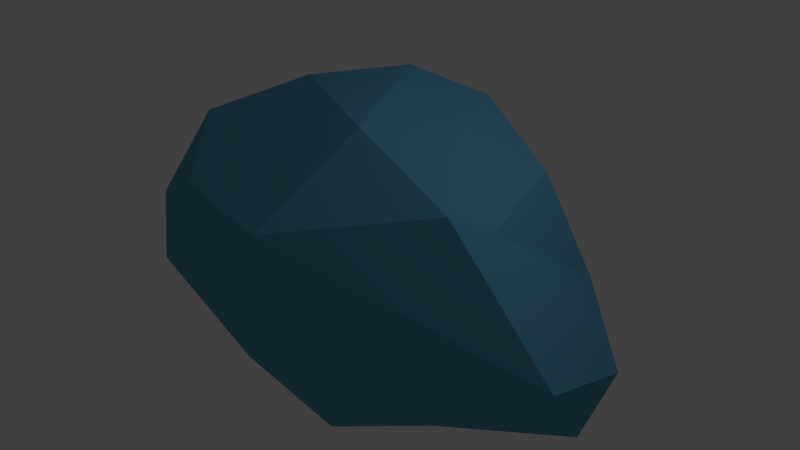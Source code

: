 # Source: cloud4.blend  (saved by Blender 2.72.0; exported with 4.5.12 LTS)
import bpy
from mathutils import Matrix  # noqa: F401  (used for matrix-valued properties, if any)

bpy.ops.wm.read_factory_settings(use_empty=True)
scene = bpy.context.scene
scene.name = 'Scene'

# ---- collections
col_collection_1 = bpy.data.collections.new('Collection 1'); scene.collection.children.link(col_collection_1)

# ---- materials (node trees are filled in below, after node groups)
mat_material_001 = bpy.data.materials.new('Material.001')
mat_material_001.alpha_threshold = 0.0
mat_material_001.use_transparent_shadow = False
mat_material_001.diffuse_color = (0.1046, 0.3613, 0.5271, 1.0)
mat_material_001.roughness = 0.5
mat_material_001.specular_intensity = 0.0

# ---- material node trees

# ---- world
world_world = bpy.data.worlds.new('World'); scene.world = world_world
world_world.color = (0.05088, 0.05088, 0.05088)
world_world.use_sun_shadow = False
world_world.sun_shadow_jitter_overblur = 0.0
world_world.cycles.sampling_method = 'MANUAL'
world_world.cycles.sample_map_resolution = 256

# ---- cameras
cam_camera = bpy.data.cameras.new('Camera')
cam_camera.clip_end = 100.0
cam_camera.lens = 35.0
cam_camera.sensor_width = 32.0
cam_camera.sensor_height = 18.0
cam_camera.ortho_scale = 7.314
cam_camera.dof.focus_distance = 0.0
cam_camera.dof.aperture_fstop = 128.0

# ---- lights
light_lamp = bpy.data.lights.new('Lamp', 'POINT')
light_lamp.transmission_factor = 0.0
light_lamp.cutoff_distance = 30.0
light_lamp.energy = 100.0
light_lamp.shadow_buffer_clip_start = 1.001
light_lamp.shadow_soft_size = 0.1
light_lamp.shadow_maximum_resolution = 0.006
light_lamp.use_absolute_resolution = True
light_lamp.cycles.use_multiple_importance_sampling = False

# ---- meshes
me_cube_005 = bpy.data.meshes.new('Cube.005')
me_cube_005.from_pydata([(-1.262, 1.706, 1.167), (-2.817, 1.177, -0.6185), (-3.695, -0.8632, -0.102), (2.461, -0.4586, 1.126), (3.58, -0.8379, -0.1093), (1.168, -1.709, -1.327), (0.6024, 1.541, 1.725), (1.896, 1.101, 1.172), (-3.205, 0.6888, -1.134), (-2.674, 1.492, 0.2331), (2.26, -0.9209, 1.384), (2.45, 1.334, -0.1111), (0.4725, -2.046, 0.984), (1.48, 0.1088, -2.038), (-0.263, 1.017, 2.067), (1.271, 0.2638, 1.674), (-2.729, -1.488, -0.6429), (0.3516, 1.691, -1.531), (1.117, 2.14, -0.2985), (2.533, -1.437, -0.7061), (0.8108, -0.7793, 1.94), (-2.395, -0.7037, 1.42), (-1.552, 2.088, -0.8376), (-3.124, 0.6271, 0.7118), (0.07444, -1.949, -0.372), (-0.8388, -1.466, -1.444), (-1.042, -0.002072, 2.009), (-1.467, -1.666, 0.9113), (-0.5488, -0.5842, -2.069), (3.356, 0.637, -0.6847), (3.36, -0.07131, -1.171)], [], [(22, 18, 17), (27, 16, 24), (28, 13, 5), (3, 4, 29), (25, 16, 28), (18, 29, 17), (28, 17, 13), (12, 20, 26), (26, 23, 21), (23, 1, 8), (29, 4, 30), (29, 13, 17), (28, 8, 22), (6, 7, 18), (11, 18, 7), (20, 12, 10), (13, 30, 19), (5, 13, 19), (10, 15, 20), (20, 14, 26), (21, 23, 2), (2, 23, 8), (16, 8, 28), (7, 3, 11), (3, 7, 15), (20, 6, 14), (23, 9, 1), (22, 0, 6), (5, 24, 25), (12, 26, 27), (3, 10, 4), (23, 0, 9), (6, 18, 22), (18, 11, 29), (12, 24, 19), (20, 15, 6), (23, 14, 0), (15, 7, 6), (14, 6, 0), (2, 27, 21), (8, 1, 22), (9, 0, 22), (1, 9, 22), (4, 10, 12), (19, 4, 12), (19, 24, 5), (25, 24, 16), (5, 25, 28), (10, 3, 15), (27, 26, 21), (2, 8, 16), (11, 3, 29), (30, 4, 19), (29, 30, 13), (27, 2, 16), (23, 26, 14), (12, 27, 24), (17, 28, 22)])
me_cube_005.materials.append(mat_material_001)
me_cube_005.use_remesh_preserve_volume = False
me_cube_005.use_remesh_preserve_attributes = False
me_cube_005.use_mirror_vertex_groups = False
me_cube_005.update()

# ---- objects
ob_cube_004 = bpy.data.objects.new('Cube.004', me_cube_005)
ob_lamp = bpy.data.objects.new('Lamp', light_lamp)
ob_camera = bpy.data.objects.new('Camera', cam_camera)

# ---- transforms, parenting, visibility, modifiers, constraints
ob_cube_004.location = (-0.04821, 0.0, 0.157)
ob_cube_004.rotation_euler = (3.778e-11, -0.02371, -3.186e-09)
ob_cube_004.lineart.crease_threshold = 0.0
ob_lamp.location = (4.076, 1.005, 5.904)
ob_lamp.rotation_euler = (0.6503, 0.05522, 1.866)
ob_lamp.lock_rotations_4d = False
ob_lamp.empty_display_type = 'ARROWS'
ob_lamp.color = (0.0, 0.0, 0.0, 0.0)
ob_lamp.lineart.crease_threshold = 0.0
ob_camera.location = (7.481, -6.508, 5.344)
ob_camera.rotation_euler = (1.109, 0.01082, 0.8149)
ob_camera.lock_rotations_4d = False
ob_camera.empty_display_type = 'ARROWS'
ob_camera.color = (0.0, 0.0, 0.0, 0.0)
ob_camera.display_type = 'WIRE'
ob_camera.lineart.crease_threshold = 0.0

# ---- collection membership
col_collection_1.objects.link(ob_cube_004)
col_collection_1.objects.link(ob_lamp)
col_collection_1.objects.link(ob_camera)

# ---- scene / render settings (as saved in the file)
scene.camera = ob_camera
scene.frame_start = 1; scene.frame_end = 250; scene.frame_set(1)
scene.render.engine = 'BLENDER_EEVEE_NEXT'
scene.render.resolution_percentage = 50
scene.render.dither_intensity = 0.0
scene.cycles.use_denoising = False
scene.cycles.samples = 10
scene.cycles.sampling_pattern = 'TABULATED_SOBOL'
scene.cycles.light_sampling_threshold = 0.0
scene.cycles.use_adaptive_sampling = False
scene.cycles.use_light_tree = False
scene.cycles.blur_glossy = 0.0
scene.cycles.pixel_filter_type = 'GAUSSIAN'
scene.cycles.sample_clamp_indirect = 0.0
scene.view_settings.view_transform = 'Standard'
bpy.context.view_layer.update()
